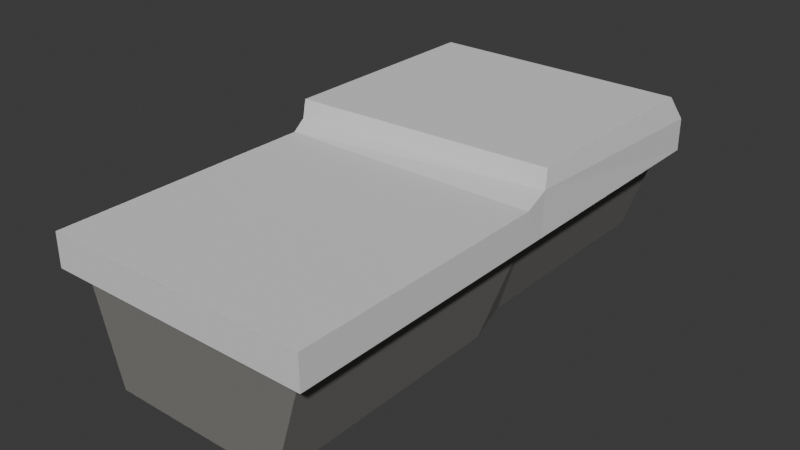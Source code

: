 # Source: Platform_Flat.002.blend  (saved by Blender 4.4.32; exported with 4.5.12 LTS)
import bpy
from mathutils import Matrix  # noqa: F401  (used for matrix-valued properties, if any)

bpy.ops.wm.read_factory_settings(use_empty=True)
scene = bpy.context.scene
scene.name = 'Scene'

# ---- collections
col_collection = bpy.data.collections.new('Collection'); scene.collection.children.link(col_collection)

# ---- images (referenced by path relative to the original .blend; pixels are not part of the script)
import os
ASSET_DIR = os.environ.get("B2B_ASSET_DIR", "")  # directory of the original .blend (textures are referenced by path, not embedded)
HERE = os.path.dirname(os.path.abspath(__file__))  # packed textures are extracted next to this script under _unpacked/

def load_image(name, relpath, width, height, colorspace="sRGB"):
    """Load a texture the original file referenced (path relative to the .blend, or extracted next to this script)."""
    p = next((c for c in (os.path.join(HERE, relpath), os.path.join(ASSET_DIR, relpath)) if relpath and os.path.exists(c)), "")
    if p:
        img = bpy.data.images.load(p, check_existing=True)
        img.name = name
    else:  # same state as the original file: an image datablock whose file is absent (Cycles renders it pink)
        img = bpy.data.images.new(name, width, height)
        img.source = "FILE"
        img.filepath = "//" + (relpath or name)
    img.colorspace_settings.name = colorspace
    return img
img_imphenziapixpal_emission_png = load_image('ImphenziaPixPal-Emission.png', '_unpacked/ImphenziaPixel-Emission.d2b62fc8.png', 128, 128, 'sRGB')
img_imphenziapixpal_attributes_png = load_image('ImphenziaPixPal-Attributes.png', '_unpacked/ImphenziaPixel-Attributes.21da9614.png', 128, 128, 'sRGB')
img_imphenziapixpal_basecolor_png = load_image('ImphenziaPixPal-BaseColor.png', '_unpacked/ImphenziaPixel-BaseColor.e97722d7.png', 128, 128, 'sRGB')

# ---- materials (node trees are filled in below, after node groups)
mat_imphenziapixpal = bpy.data.materials.new('ImphenziaPixPal')
mat_imphenziapixpal.alpha_threshold = 0.0
mat_imphenziapixpal.use_transparent_shadow = False
mat_imphenziapixpal.roughness = 0.5
mat_imphenziapixpal.line_color = (0.0, 0.0, 0.0, 1.0)

# ---- material node trees
mat_imphenziapixpal.use_nodes = True; mat_imphenziapixpal.node_tree.nodes.clear()
_N = mat_imphenziapixpal.node_tree.nodes; _L = mat_imphenziapixpal.node_tree.links
n0 = _N.new('ShaderNodeOutputMaterial'); n0.name = 'Material Output'; n0.location = (2662, 1040)
n1 = _N.new('ShaderNodeBsdfPrincipled'); n1.name = 'Principled BSDF'; n1.location = (2354, 1081)
n1.distribution = 'GGX'
n1.subsurface_method = 'RANDOM_WALK_SKIN'
n1.inputs[3].default_value = 1.45
n1.inputs[13].default_value = 0.1412
n1.inputs[28].default_value = 20.0
n2 = _N.new('ShaderNodeMath'); n2.name = 'Math'; n2.location = (699, -168)
n2.operation = 'SUBTRACT'
n2.inputs[0].default_value = 1.0
n3 = _N.new('ShaderNodeMath'); n3.name = 'Math.003'; n3.location = (406, -226)
n3.operation = 'MULTIPLY'
n4 = _N.new('ShaderNodeMath'); n4.name = 'Math.002'; n4.location = (213, -320)
n4.operation = 'DIVIDE'
n4.inputs[1].default_value = 36.0
n5 = _N.new('ShaderNodeSeparateColor'); n5.name = 'Separate Color'; n5.location = (335, -78)
n6 = _N.new('ShaderNodeMath'); n6.name = 'Math.001'; n6.location = (592, -174)
n6.operation = 'SUBTRACT'
n7 = _N.new('ShaderNodeSeparateXYZ'); n7.name = 'Separate XYZ'; n7.location = (403, -75)
n8 = _N.new('ShaderNodeCombineXYZ'); n8.name = 'Combine XYZ'; n8.location = (782, -52)
n9 = _N.new('ShaderNodeTexCoord'); n9.name = 'Texture Coordinate'; n9.location = (78, -40)
n10 = _N.new('ShaderNodeTexImage'); n10.name = 'Image Texture'; n10.location = (30, -40)
n10.image = img_imphenziapixpal_emission_png
n10.interpolation = 'Closest'
n11 = _N.new('ShaderNodeTexImage'); n11.name = 'Image Texture.003'; n11.location = (30, -40)
n11.image = img_imphenziapixpal_attributes_png
n11.interpolation = 'Closest'
n12 = _N.new('ShaderNodeTexImage'); n12.name = 'Image Texture.002'; n12.location = (30, -40)
n12.image = img_imphenziapixpal_basecolor_png
n12.interpolation = 'Closest'
n13 = _N.new('ShaderNodeValue'); n13.name = 'Value'; n13.location = (30, -392)
n13.outputs[0].default_value = 1.0
n14 = _N.new('NodeFrame'); n14.name = 'Frame'; n14.location = (970, 874)
n14.label = 'Animated Colors'
n14.width = 952
n15 = _N.new('NodeFrame'); n15.name = 'Frame.001'; n15.location = (829, 1246)
n15.label = 'Attributes'
n15.width = 869
n16 = _N.new('NodeFrame'); n16.name = 'Frame.002'; n16.location = (1984, 779)
n16.label = 'Emission'
n16.width = 300
n17 = _N.new('NodeFrame'); n17.name = 'Frame.003'; n17.location = (1984, 1388)
n17.label = 'Colors'
n17.width = 300
n2.parent = n15
n3.parent = n14
n4.parent = n14
n5.parent = n15
n6.parent = n14
n7.parent = n14
n8.parent = n14
n9.parent = n14
n10.parent = n16
n11.parent = n15
n12.parent = n17
n13.parent = n14
_L.new(n1.outputs[0], n0.inputs[0])
_L.new(n10.outputs[0], n1.inputs[27])
_L.new(n11.outputs[0], n5.inputs[0])
_L.new(n5.outputs[1], n2.inputs[1])
_L.new(n2.outputs[0], n1.inputs[2])
_L.new(n5.outputs[0], n1.inputs[1])
_L.new(n12.outputs[0], n1.inputs[0])
_L.new(n13.outputs[0], n4.inputs[0])
_L.new(n9.outputs[2], n7.inputs[0])
_L.new(n7.outputs[0], n8.inputs[0])
_L.new(n7.outputs[2], n8.inputs[2])
_L.new(n7.outputs[1], n6.inputs[0])
_L.new(n6.outputs[0], n8.inputs[1])
_L.new(n8.outputs[0], n12.inputs[0])
_L.new(n3.outputs[0], n6.inputs[1])
_L.new(n8.outputs[0], n10.inputs[0])
_L.new(n5.outputs[2], n3.inputs[0])
_L.new(n4.outputs[0], n3.inputs[1])
n0.is_active_output = True

# ---- world
world_world = bpy.data.worlds.new('World'); scene.world = world_world
world_world.use_nodes = True; world_world.node_tree.nodes.clear()
_N = world_world.node_tree.nodes; _L = world_world.node_tree.links
n0 = _N.new('ShaderNodeOutputWorld'); n0.name = 'World Output'; n0.location = (300, 300)
n1 = _N.new('ShaderNodeBackground'); n1.name = 'Background'; n1.location = (10, 300)
n1.inputs[0].default_value = (0.05088, 0.05088, 0.05088, 1.0)
_L.new(n1.outputs[0], n0.inputs[0])
n0.is_active_output = True
world_world.color = (0.05088, 0.05088, 0.05088)
world_world.sun_shadow_jitter_overblur = 0.0

# ---- meshes
me_cube_001 = bpy.data.meshes.new('Cube.001')
me_cube_001.from_pydata([(-1.789, -3.789, -0.5), (-2.0, -4.0, 0.0), (-1.789, 3.789, -0.5), (-2.0, 4.0, 0.0), (1.789, -3.789, -0.5), (2.0, -4.0, 0.0), (1.789, 3.789, -0.5), (2.0, 4.0, 0.0), (-2.0, 4.0, -0.5), (-2.0, -4.0, -0.5), (2.0, 4.0, -0.5), (2.0, -4.0, -0.5), (-1.321, 3.789, -1.843), (-1.321, -3.789, -2.084), (1.321, 3.789, -1.843), (1.321, -3.789, -2.084), (-2.0, 0.0, -0.5), (-2.0, 0.0, 0.0), (2.0, 0.0, -0.5), (2.0, 0.0, 0.0), (-1.789, 0.0, -0.5), (1.789, 0.0, -0.5), (-1.321, 0.0, -2.084), (1.321, 0.0, -2.084), (-2.026, 0.2156, 0.1382), (2.0, 0.3245, -0.5), (1.789, 0.3138, -0.5), (1.321, 0.4358, -1.843), (-2.0, 0.3245, -0.5), (1.974, 0.4002, 0.1382), (-1.789, 0.3138, -0.5), (-1.321, 0.4358, -1.843), (-2.079, 3.755, 0.386), (1.921, 3.755, 0.386), (-2.079, 0.3276, 0.386), (1.921, 0.5122, 0.386)], [], [(28, 24, 3, 8), (8, 3, 7, 10), (18, 19, 5, 11), (11, 5, 1, 9), (4, 0, 13, 15), (19, 17, 1, 5), (20, 0, 9, 16), (6, 2, 8, 10), (26, 6, 10, 25), (0, 4, 11, 9), (22, 23, 15, 13), (2, 6, 14, 12), (21, 4, 15, 23), (30, 2, 12, 31), (0, 20, 22, 13), (26, 21, 23, 27), (31, 27, 23, 22), (4, 21, 18, 11), (30, 20, 16, 28), (29, 24, 17, 19), (25, 29, 19, 18), (9, 1, 17, 16), (10, 7, 29, 25), (3, 24, 34, 32), (2, 30, 28, 8), (12, 14, 27, 31), (6, 26, 27, 14), (20, 30, 31, 22), (21, 26, 25, 18), (16, 17, 24, 28), (33, 32, 34, 35), (24, 29, 35, 34), (7, 3, 32, 33), (29, 7, 33, 35)])
_uv = me_cube_001.uv_layers.new(name='UVMap')
_uv.uv.foreach_set('vector', [0.2682, 0.5109, 0.2691, 0.511, 0.2689, 0.5107, 0.2684, 0.5107, 0.2684, 0.5107, 0.2689, 0.5107, 0.2689, 0.5112, 0.2684, 0.5112, 0.2684, 0.5115, 0.2689, 0.5115, 0.2689, 0.5117, 0.2684, 0.5117, 0.2684, 0.5117, 0.2689, 0.5117, 0.2689, 0.5122, 0.2684, 0.5122, 0.2928, 0.5121, 0.2923, 0.5121, 0.2923, 0.5121, 0.2928, 0.5121, 0.2689, 0.5115, 0.2694, 0.5115, 0.2694, 0.5117, 0.2689, 0.5117, 0.2679, 0.5115, 0.2679, 0.5117, 0.2679, 0.5117, 0.2679, 0.5115, 0.2684, 0.5113, 0.2679, 0.5113, 0.2679, 0.5112, 0.2684, 0.5112, 0.2684, 0.5115, 0.2684, 0.5113, 0.2684, 0.5112, 0.2684, 0.5115, 0.2679, 0.5117, 0.2684, 0.5117, 0.2684, 0.5117, 0.2679, 0.5117, 0.2923, 0.5119, 0.2928, 0.5119, 0.2928, 0.5121, 0.2923, 0.5121, 0.2923, 0.5116, 0.2928, 0.5116, 0.2928, 0.5116, 0.2923, 0.5116, 0.2928, 0.5119, 0.2928, 0.5121, 0.2928, 0.5121, 0.2928, 0.5119, 0.2923, 0.5119, 0.2923, 0.5116, 0.2923, 0.5116, 0.2923, 0.5119, 0.2923, 0.5121, 0.2923, 0.5119, 0.2923, 0.5119, 0.2923, 0.5121, 0.2928, 0.5119, 0.2928, 0.5119, 0.2928, 0.5119, 0.2928, 0.5119, 0.2923, 0.5119, 0.2928, 0.5119, 0.2928, 0.5119, 0.2923, 0.5119, 0.2684, 0.5117, 0.2684, 0.5115, 0.2684, 0.5115, 0.2684, 0.5117, 0.2679, 0.5115, 0.2679, 0.5115, 0.2679, 0.5115, 0.2682, 0.5109, 0.2689, 0.5115, 0.2691, 0.511, 0.2694, 0.5115, 0.2689, 0.5115, 0.2684, 0.5115, 0.2689, 0.5115, 0.2689, 0.5115, 0.2684, 0.5115, 0.2684, 0.5102, 0.2689, 0.5102, 0.2689, 0.5105, 0.2684, 0.5105, 0.2684, 0.5112, 0.2689, 0.5112, 0.2689, 0.5115, 0.2684, 0.5115, 0.2689, 0.5107, 0.2691, 0.511, 0.2691, 0.511, 0.2689, 0.5107, 0.2679, 0.5113, 0.2679, 0.5115, 0.2682, 0.5109, 0.2679, 0.5112, 0.2923, 0.5116, 0.2928, 0.5116, 0.2928, 0.5119, 0.2923, 0.5119, 0.2928, 0.5116, 0.2928, 0.5119, 0.2928, 0.5119, 0.2928, 0.5116, 0.2923, 0.5119, 0.2923, 0.5119, 0.2923, 0.5119, 0.2923, 0.5119, 0.2684, 0.5115, 0.2684, 0.5115, 0.2684, 0.5115, 0.2684, 0.5115, 0.2684, 0.5105, 0.2689, 0.5105, 0.2691, 0.511, 0.2682, 0.5109, 0.2689, 0.5112, 0.2694, 0.5112, 0.2691, 0.511, 0.2689, 0.5115, 0.2691, 0.511, 0.2689, 0.5115, 0.2689, 0.5115, 0.2691, 0.511, 0.2689, 0.5112, 0.2689, 0.5107, 0.2689, 0.5107, 0.2689, 0.5112, 0.2689, 0.5115, 0.2689, 0.5112, 0.2689, 0.5112, 0.2689, 0.5115])
me_cube_001.materials.append(mat_imphenziapixpal)
me_cube_001.update()

# ---- objects
ob_cube = bpy.data.objects.new('Cube', me_cube_001)

# ---- transforms, parenting, visibility, modifiers, constraints
ob_cube.location = (0.0, 0.0, 0.0)

# ---- collection membership
col_collection.objects.link(ob_cube)

# ---- scene / render settings (as saved in the file)
scene.frame_start = 1; scene.frame_end = 250; scene.frame_set(1)
scene.render.engine = 'BLENDER_EEVEE_NEXT'
bpy.context.view_layer.update()

# ---- added for rendering (the .blend has no active camera and no usable light): camera, sun
cam_auto = bpy.data.cameras.new('AutoCamera')
cam_auto.lens = 50.0
cam_auto.sensor_width = 36.0
cam_auto.clip_end = 1000.0
ob_auto_camera = bpy.data.objects.new('AutoCamera', cam_auto)
scene.collection.objects.link(ob_auto_camera)
ob_auto_camera.location = (8.57748, -10.3403, 6.04455)
ob_auto_camera.rotation_euler = (1.09748, -7.21219e-08, 0.694738)
scene.camera = ob_auto_camera
light_auto_sun = bpy.data.lights.new('AutoSun', 'SUN')
light_auto_sun.energy = 3.0
light_auto_sun.angle = 0.0523599
ob_auto_sun = bpy.data.objects.new('AutoSun', light_auto_sun)
scene.collection.objects.link(ob_auto_sun)
ob_auto_sun.rotation_euler = (0.872665, 0.174533, 0.523599)
bpy.context.view_layer.update()
